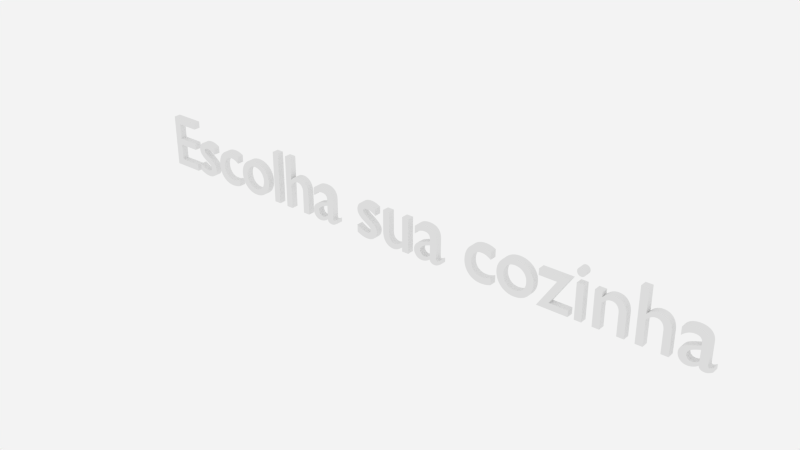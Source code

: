 # Source: EscolhaCozinha.blend  (saved by Blender 2.63.0; exported with 4.5.12 LTS)
import bpy
from mathutils import Matrix  # noqa: F401  (used for matrix-valued properties, if any)

bpy.ops.wm.read_factory_settings(use_empty=True)
scene = bpy.context.scene
scene.name = 'Scene'

# ---- collections
col_collection_12 = bpy.data.collections.new('Collection 12'); scene.collection.children.link(col_collection_12)

# ---- materials (node trees are filled in below, after node groups)
mat_estrutura = bpy.data.materials.new('Estrutura')
mat_estrutura.alpha_threshold = 0.0
mat_estrutura.roughness = 0.5
mat_estrutura.line_color = (0.0, 0.0, 0.0, 1.0)

# ---- material node trees
mat_estrutura.use_nodes = True; mat_estrutura.node_tree.nodes.clear()
_N = mat_estrutura.node_tree.nodes; _L = mat_estrutura.node_tree.links
n0 = _N.new('ShaderNodeOutputMaterial'); n0.name = 'Material Output'; n0.location = (300, 300)
n0.width = 120
n1 = _N.new('ShaderNodeBsdfDiffuse'); n1.name = 'Diffuse BSDF'; n1.location = (10, 300)
_L.new(n1.outputs[0], n0.inputs[0])
n0.is_active_output = True

# ---- world
world_world = bpy.data.worlds.new('World'); scene.world = world_world
world_world.color = (0.8971, 0.8971, 0.8971)
world_world.use_sun_shadow = False
world_world.sun_shadow_jitter_overblur = 0.0
world_world.cycles.sampling_method = 'MANUAL'
world_world.cycles.sample_map_resolution = 256

# ---- curves / text
txt_text_004 = bpy.data.curves.new('Text.004', 'FONT')
txt_text_004.dimensions = '2D'
txt_text_004.body = 'Escolha sua cozinha'
txt_text_004.materials.append(mat_estrutura)
txt_text_004.use_path_clamp = True
txt_text_004.bevel_resolution = 0

# ---- objects
ob_text_001 = bpy.data.objects.new('Text.001', txt_text_004)

# ---- transforms, parenting, visibility, modifiers, constraints
ob_text_001.location = (-0.3102, 0.001864, -0.09721)
ob_text_001.rotation_euler = (1.571, -0.0, 0.0)
ob_text_001.scale = (0.2714, 0.2714, 0.2714)
ob_text_001.lineart.crease_threshold = 0.0
_m = ob_text_001.modifiers.new('Solidify', 'SOLIDIFY')
_m.thickness = 0.08873
_m.nonmanifold_thickness_mode = 'FIXED'
_m.nonmanifold_merge_threshold = 0.0003

# ---- collection membership
col_collection_12.objects.link(ob_text_001)

# ---- scene / render settings (as saved in the file)
scene.frame_start = 1; scene.frame_end = 250; scene.frame_set(0)
scene.render.engine = 'CYCLES'
scene.render.image_settings.compression = 0
scene.render.dither_intensity = 0.0
scene.render.film_transparent = True
scene.render.bake_margin = 2
scene.render.bake_bias = 0.0
scene.cycles.use_denoising = False
scene.cycles.samples = 500
scene.cycles.sampling_pattern = 'TABULATED_SOBOL'
scene.cycles.light_sampling_threshold = 0.0
scene.cycles.use_adaptive_sampling = False
scene.cycles.use_light_tree = False
scene.cycles.blur_glossy = 0.0
scene.cycles.volume_bounces = 1
scene.cycles.pixel_filter_type = 'GAUSSIAN'
scene.cycles.sample_clamp_indirect = 0.0
scene.view_settings.view_transform = 'Standard'
bpy.context.view_layer.update()

# ---- added for rendering (the .blend has no active camera): camera
cam_auto = bpy.data.cameras.new('AutoCamera')
cam_auto.lens = 50.0
cam_auto.sensor_width = 36.0
cam_auto.clip_end = 1000.0
ob_auto_camera = bpy.data.objects.new('AutoCamera', cam_auto)
scene.collection.objects.link(ob_auto_camera)
ob_auto_camera.location = (2.75422, -2.37269, 1.57714)
ob_auto_camera.rotation_euler = (1.09748, -7.21219e-08, 0.694738)
scene.camera = ob_auto_camera
bpy.context.view_layer.update()
